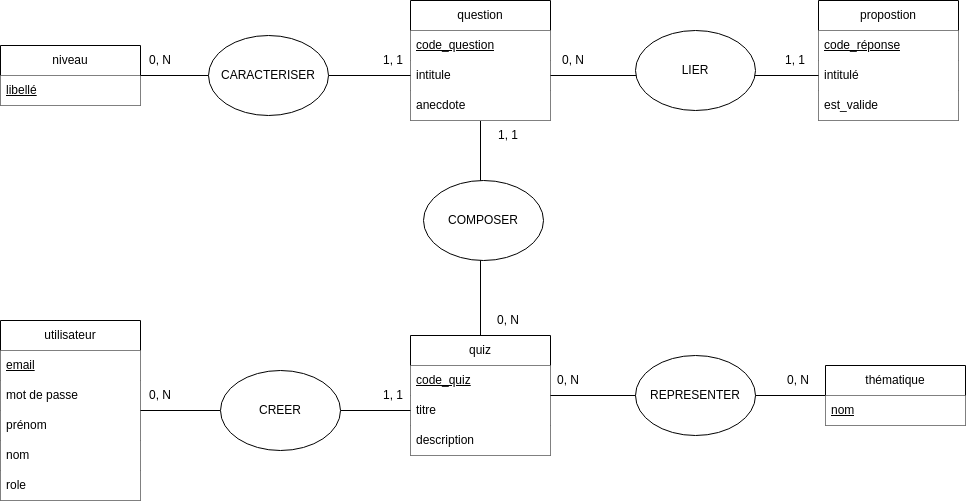

The diagram above was exported from draw.io. Its source (the exported page's mxGraphModel, read from the mxfile embedded in the PNG):
<mxGraphModel dx="1329" dy="832" grid="1" gridSize="10" guides="1" tooltips="1" connect="1" arrows="1" fold="1" page="1" pageScale="1" pageWidth="1169" pageHeight="827" math="0" shadow="0">
  <root>
    <mxCell id="0" />
    <mxCell id="1" parent="0" />
    <mxCell id="2" value="quiz" style="swimlane;fontStyle=0;childLayout=stackLayout;horizontal=1;startSize=30;horizontalStack=0;resizeParent=1;resizeParentMax=0;resizeLast=0;collapsible=1;marginBottom=0;whiteSpace=wrap;html=1;" vertex="1" parent="1">
      <mxGeometry x="512" y="535" width="140" height="120" as="geometry" />
    </mxCell>
    <mxCell id="3" value="&lt;u&gt;code_quiz&lt;/u&gt;" style="text;strokeColor=none;fillColor=default;align=left;verticalAlign=middle;spacingLeft=4;spacingRight=4;overflow=hidden;points=[[0,0.5],[1,0.5]];portConstraint=eastwest;rotatable=0;whiteSpace=wrap;html=1;" vertex="1" parent="2">
      <mxGeometry y="30" width="140" height="30" as="geometry" />
    </mxCell>
    <mxCell id="6" value="titre" style="text;strokeColor=none;fillColor=default;align=left;verticalAlign=middle;spacingLeft=4;spacingRight=4;overflow=hidden;points=[[0,0.5],[1,0.5]];portConstraint=eastwest;rotatable=0;whiteSpace=wrap;html=1;" vertex="1" parent="2">
      <mxGeometry y="60" width="140" height="30" as="geometry" />
    </mxCell>
    <mxCell id="4" value="description" style="text;strokeColor=none;fillColor=default;align=left;verticalAlign=middle;spacingLeft=4;spacingRight=4;overflow=hidden;points=[[0,0.5],[1,0.5]];portConstraint=eastwest;rotatable=0;whiteSpace=wrap;html=1;" vertex="1" parent="2">
      <mxGeometry y="90" width="140" height="30" as="geometry" />
    </mxCell>
    <mxCell id="13" style="edgeStyle=none;html=1;exitX=1;exitY=0.5;exitDx=0;exitDy=0;entryX=0;entryY=0.5;entryDx=0;entryDy=0;endArrow=none;endFill=0;startArrow=none;" edge="1" parent="1" source="14" target="6">
      <mxGeometry relative="1" as="geometry" />
    </mxCell>
    <mxCell id="7" value="utilisateur" style="swimlane;fontStyle=0;childLayout=stackLayout;horizontal=1;startSize=30;horizontalStack=0;resizeParent=1;resizeParentMax=0;resizeLast=0;collapsible=1;marginBottom=0;whiteSpace=wrap;html=1;" vertex="1" parent="1">
      <mxGeometry x="102" y="520" width="140" height="180" as="geometry" />
    </mxCell>
    <mxCell id="8" value="&lt;u&gt;email&lt;/u&gt;" style="text;strokeColor=none;fillColor=default;align=left;verticalAlign=middle;spacingLeft=4;spacingRight=4;overflow=hidden;points=[[0,0.5],[1,0.5]];portConstraint=eastwest;rotatable=0;whiteSpace=wrap;html=1;" vertex="1" parent="7">
      <mxGeometry y="30" width="140" height="30" as="geometry" />
    </mxCell>
    <mxCell id="11" value="mot de passe" style="text;strokeColor=none;fillColor=default;align=left;verticalAlign=middle;spacingLeft=4;spacingRight=4;overflow=hidden;points=[[0,0.5],[1,0.5]];portConstraint=eastwest;rotatable=0;whiteSpace=wrap;html=1;" vertex="1" parent="7">
      <mxGeometry y="60" width="140" height="30" as="geometry" />
    </mxCell>
    <mxCell id="9" value="prénom" style="text;strokeColor=none;fillColor=default;align=left;verticalAlign=middle;spacingLeft=4;spacingRight=4;overflow=hidden;points=[[0,0.5],[1,0.5]];portConstraint=eastwest;rotatable=0;whiteSpace=wrap;html=1;" vertex="1" parent="7">
      <mxGeometry y="90" width="140" height="30" as="geometry" />
    </mxCell>
    <mxCell id="10" value="nom" style="text;strokeColor=none;fillColor=default;align=left;verticalAlign=middle;spacingLeft=4;spacingRight=4;overflow=hidden;points=[[0,0.5],[1,0.5]];portConstraint=eastwest;rotatable=0;whiteSpace=wrap;html=1;" vertex="1" parent="7">
      <mxGeometry y="120" width="140" height="30" as="geometry" />
    </mxCell>
    <mxCell id="12" value="role" style="text;strokeColor=none;fillColor=default;align=left;verticalAlign=middle;spacingLeft=4;spacingRight=4;overflow=hidden;points=[[0,0.5],[1,0.5]];portConstraint=eastwest;rotatable=0;whiteSpace=wrap;html=1;" vertex="1" parent="7">
      <mxGeometry y="150" width="140" height="30" as="geometry" />
    </mxCell>
    <mxCell id="15" value="" style="edgeStyle=none;html=1;exitX=1;exitY=0.5;exitDx=0;exitDy=0;entryX=0;entryY=0.5;entryDx=0;entryDy=0;endArrow=none;endFill=0;" edge="1" parent="1" source="7" target="14">
      <mxGeometry relative="1" as="geometry">
        <mxPoint x="242" y="615" as="sourcePoint" />
        <mxPoint x="512" y="610" as="targetPoint" />
      </mxGeometry>
    </mxCell>
    <mxCell id="14" value="CREER" style="ellipse;whiteSpace=wrap;html=1;fillColor=default;" vertex="1" parent="1">
      <mxGeometry x="322" y="570" width="120" height="80" as="geometry" />
    </mxCell>
    <mxCell id="16" value="1, 1" style="text;html=1;strokeColor=none;fillColor=none;align=center;verticalAlign=middle;whiteSpace=wrap;rounded=0;" vertex="1" parent="1">
      <mxGeometry x="465" y="580" width="60" height="30" as="geometry" />
    </mxCell>
    <mxCell id="17" value="0, N" style="text;html=1;strokeColor=none;fillColor=none;align=center;verticalAlign=middle;whiteSpace=wrap;rounded=0;" vertex="1" parent="1">
      <mxGeometry x="232" y="580" width="60" height="30" as="geometry" />
    </mxCell>
    <mxCell id="22" style="edgeStyle=none;html=1;exitX=0;exitY=0.5;exitDx=0;exitDy=0;entryX=1;entryY=0.5;entryDx=0;entryDy=0;endArrow=none;endFill=0;" edge="1" parent="1" source="18" target="2">
      <mxGeometry relative="1" as="geometry" />
    </mxCell>
    <mxCell id="18" value="thématique" style="swimlane;fontStyle=0;childLayout=stackLayout;horizontal=1;startSize=30;horizontalStack=0;resizeParent=1;resizeParentMax=0;resizeLast=0;collapsible=1;marginBottom=0;whiteSpace=wrap;html=1;" vertex="1" parent="1">
      <mxGeometry x="927" y="565" width="140" height="60" as="geometry" />
    </mxCell>
    <mxCell id="19" value="&lt;u&gt;nom&lt;/u&gt;" style="text;strokeColor=none;fillColor=default;align=left;verticalAlign=middle;spacingLeft=4;spacingRight=4;overflow=hidden;points=[[0,0.5],[1,0.5]];portConstraint=eastwest;rotatable=0;whiteSpace=wrap;html=1;" vertex="1" parent="18">
      <mxGeometry y="30" width="140" height="30" as="geometry" />
    </mxCell>
    <mxCell id="23" value="REPRESENTER" style="ellipse;whiteSpace=wrap;html=1;fillColor=default;" vertex="1" parent="1">
      <mxGeometry x="737" y="555" width="120" height="80" as="geometry" />
    </mxCell>
    <mxCell id="24" value="0, N" style="text;html=1;strokeColor=none;fillColor=none;align=center;verticalAlign=middle;whiteSpace=wrap;rounded=0;" vertex="1" parent="1">
      <mxGeometry x="640" y="565" width="60" height="30" as="geometry" />
    </mxCell>
    <mxCell id="25" value="0, N" style="text;html=1;strokeColor=none;fillColor=none;align=center;verticalAlign=middle;whiteSpace=wrap;rounded=0;" vertex="1" parent="1">
      <mxGeometry x="870" y="565" width="60" height="30" as="geometry" />
    </mxCell>
    <mxCell id="30" style="edgeStyle=none;html=1;exitX=0.5;exitY=1;exitDx=0;exitDy=0;endArrow=none;endFill=0;" edge="1" parent="1" source="26" target="2">
      <mxGeometry relative="1" as="geometry" />
    </mxCell>
    <mxCell id="26" value="question" style="swimlane;fontStyle=0;childLayout=stackLayout;horizontal=1;startSize=30;horizontalStack=0;resizeParent=1;resizeParentMax=0;resizeLast=0;collapsible=1;marginBottom=0;whiteSpace=wrap;html=1;" vertex="1" parent="1">
      <mxGeometry x="512" y="200" width="140" height="120" as="geometry" />
    </mxCell>
    <mxCell id="27" value="&lt;u&gt;code_question&lt;/u&gt;" style="text;strokeColor=none;fillColor=default;align=left;verticalAlign=middle;spacingLeft=4;spacingRight=4;overflow=hidden;points=[[0,0.5],[1,0.5]];portConstraint=eastwest;rotatable=0;whiteSpace=wrap;html=1;" vertex="1" parent="26">
      <mxGeometry y="30" width="140" height="30" as="geometry" />
    </mxCell>
    <mxCell id="28" value="intitule" style="text;strokeColor=none;fillColor=default;align=left;verticalAlign=middle;spacingLeft=4;spacingRight=4;overflow=hidden;points=[[0,0.5],[1,0.5]];portConstraint=eastwest;rotatable=0;whiteSpace=wrap;html=1;" vertex="1" parent="26">
      <mxGeometry y="60" width="140" height="30" as="geometry" />
    </mxCell>
    <mxCell id="29" value="anecdote" style="text;strokeColor=none;fillColor=default;align=left;verticalAlign=middle;spacingLeft=4;spacingRight=4;overflow=hidden;points=[[0,0.5],[1,0.5]];portConstraint=eastwest;rotatable=0;whiteSpace=wrap;html=1;" vertex="1" parent="26">
      <mxGeometry y="90" width="140" height="30" as="geometry" />
    </mxCell>
    <mxCell id="31" value="COMPOSER" style="ellipse;whiteSpace=wrap;html=1;fillColor=default;" vertex="1" parent="1">
      <mxGeometry x="525" y="380" width="120" height="80" as="geometry" />
    </mxCell>
    <mxCell id="32" value="1, 1" style="text;html=1;strokeColor=none;fillColor=none;align=center;verticalAlign=middle;whiteSpace=wrap;rounded=0;" vertex="1" parent="1">
      <mxGeometry x="580" y="320" width="60" height="30" as="geometry" />
    </mxCell>
    <mxCell id="33" value="0, N" style="text;html=1;strokeColor=none;fillColor=none;align=center;verticalAlign=middle;whiteSpace=wrap;rounded=0;" vertex="1" parent="1">
      <mxGeometry x="580" y="505" width="60" height="30" as="geometry" />
    </mxCell>
    <mxCell id="34" value="propostion" style="swimlane;fontStyle=0;childLayout=stackLayout;horizontal=1;startSize=30;horizontalStack=0;resizeParent=1;resizeParentMax=0;resizeLast=0;collapsible=1;marginBottom=0;whiteSpace=wrap;html=1;" vertex="1" parent="1">
      <mxGeometry x="920" y="200" width="140" height="120" as="geometry" />
    </mxCell>
    <mxCell id="35" value="&lt;u&gt;code_réponse&lt;/u&gt;" style="text;strokeColor=none;fillColor=default;align=left;verticalAlign=middle;spacingLeft=4;spacingRight=4;overflow=hidden;points=[[0,0.5],[1,0.5]];portConstraint=eastwest;rotatable=0;whiteSpace=wrap;html=1;" vertex="1" parent="34">
      <mxGeometry y="30" width="140" height="30" as="geometry" />
    </mxCell>
    <mxCell id="36" value="intitulé" style="text;strokeColor=none;fillColor=default;align=left;verticalAlign=middle;spacingLeft=4;spacingRight=4;overflow=hidden;points=[[0,0.5],[1,0.5]];portConstraint=eastwest;rotatable=0;whiteSpace=wrap;html=1;" vertex="1" parent="34">
      <mxGeometry y="60" width="140" height="30" as="geometry" />
    </mxCell>
    <mxCell id="37" value="est_valide" style="text;strokeColor=none;fillColor=default;align=left;verticalAlign=middle;spacingLeft=4;spacingRight=4;overflow=hidden;points=[[0,0.5],[1,0.5]];portConstraint=eastwest;rotatable=0;whiteSpace=wrap;html=1;" vertex="1" parent="34">
      <mxGeometry y="90" width="140" height="30" as="geometry" />
    </mxCell>
    <mxCell id="39" style="edgeStyle=none;html=1;entryX=0;entryY=0.5;entryDx=0;entryDy=0;endArrow=none;endFill=0;" edge="1" parent="1" source="28" target="36">
      <mxGeometry relative="1" as="geometry" />
    </mxCell>
    <mxCell id="40" value="LIER" style="ellipse;whiteSpace=wrap;html=1;fillColor=default;" vertex="1" parent="1">
      <mxGeometry x="737" y="230" width="120" height="80" as="geometry" />
    </mxCell>
    <mxCell id="41" value="0, N" style="text;html=1;strokeColor=none;fillColor=none;align=center;verticalAlign=middle;whiteSpace=wrap;rounded=0;" vertex="1" parent="1">
      <mxGeometry x="645" y="245" width="60" height="30" as="geometry" />
    </mxCell>
    <mxCell id="42" value="1, 1" style="text;html=1;strokeColor=none;fillColor=none;align=center;verticalAlign=middle;whiteSpace=wrap;rounded=0;" vertex="1" parent="1">
      <mxGeometry x="867" y="245" width="60" height="30" as="geometry" />
    </mxCell>
    <mxCell id="47" style="edgeStyle=none;html=1;entryX=0;entryY=0.5;entryDx=0;entryDy=0;endArrow=none;endFill=0;startArrow=none;" edge="1" parent="1" source="48" target="28">
      <mxGeometry relative="1" as="geometry" />
    </mxCell>
    <mxCell id="43" value="niveau" style="swimlane;fontStyle=0;childLayout=stackLayout;horizontal=1;startSize=30;horizontalStack=0;resizeParent=1;resizeParentMax=0;resizeLast=0;collapsible=1;marginBottom=0;whiteSpace=wrap;html=1;" vertex="1" parent="1">
      <mxGeometry x="102" y="245" width="140" height="60" as="geometry" />
    </mxCell>
    <mxCell id="45" value="&lt;u&gt;libellé&lt;/u&gt;" style="text;strokeColor=none;fillColor=default;align=left;verticalAlign=middle;spacingLeft=4;spacingRight=4;overflow=hidden;points=[[0,0.5],[1,0.5]];portConstraint=eastwest;rotatable=0;whiteSpace=wrap;html=1;" vertex="1" parent="43">
      <mxGeometry y="30" width="140" height="30" as="geometry" />
    </mxCell>
    <mxCell id="49" value="0, N" style="text;html=1;strokeColor=none;fillColor=none;align=center;verticalAlign=middle;whiteSpace=wrap;rounded=0;" vertex="1" parent="1">
      <mxGeometry x="232" y="245" width="60" height="30" as="geometry" />
    </mxCell>
    <mxCell id="50" value="" style="edgeStyle=none;html=1;entryX=0;entryY=0.5;entryDx=0;entryDy=0;endArrow=none;endFill=0;" edge="1" parent="1" source="43" target="48">
      <mxGeometry relative="1" as="geometry">
        <mxPoint x="242" y="275" as="sourcePoint" />
        <mxPoint x="512" y="275" as="targetPoint" />
      </mxGeometry>
    </mxCell>
    <mxCell id="48" value="CARACTERISER" style="ellipse;whiteSpace=wrap;html=1;fillColor=default;" vertex="1" parent="1">
      <mxGeometry x="310" y="235" width="120" height="80" as="geometry" />
    </mxCell>
    <mxCell id="51" value="1, 1" style="text;html=1;strokeColor=none;fillColor=none;align=center;verticalAlign=middle;whiteSpace=wrap;rounded=0;" vertex="1" parent="1">
      <mxGeometry x="465" y="245" width="60" height="30" as="geometry" />
    </mxCell>
  </root>
</mxGraphModel>